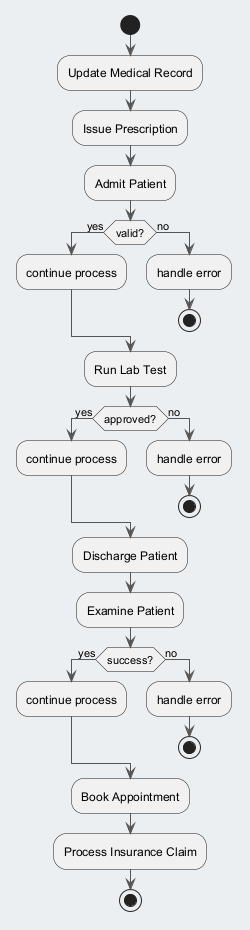

The diagram above was rendered by PlantUML. Its source (embedded in the PNG):
@startuml
skinparam backgroundColor #ECEFF1
skinparam classBackgroundColor #FFFFFF
skinparam classBorderColor #455A64
skinparam ArrowColor #555555
start
:Update Medical Record;
:Issue Prescription;
:Admit Patient;
if (valid?) then (yes)
:continue process;
else (no)
:handle error;
stop
endif
:Run Lab Test;
if (approved?) then (yes)
:continue process;
else (no)
:handle error;
stop
endif
:Discharge Patient;
:Examine Patient;
if (success?) then (yes)
:continue process;
else (no)
:handle error;
stop
endif
:Book Appointment;
:Process Insurance Claim;
stop
@enduml